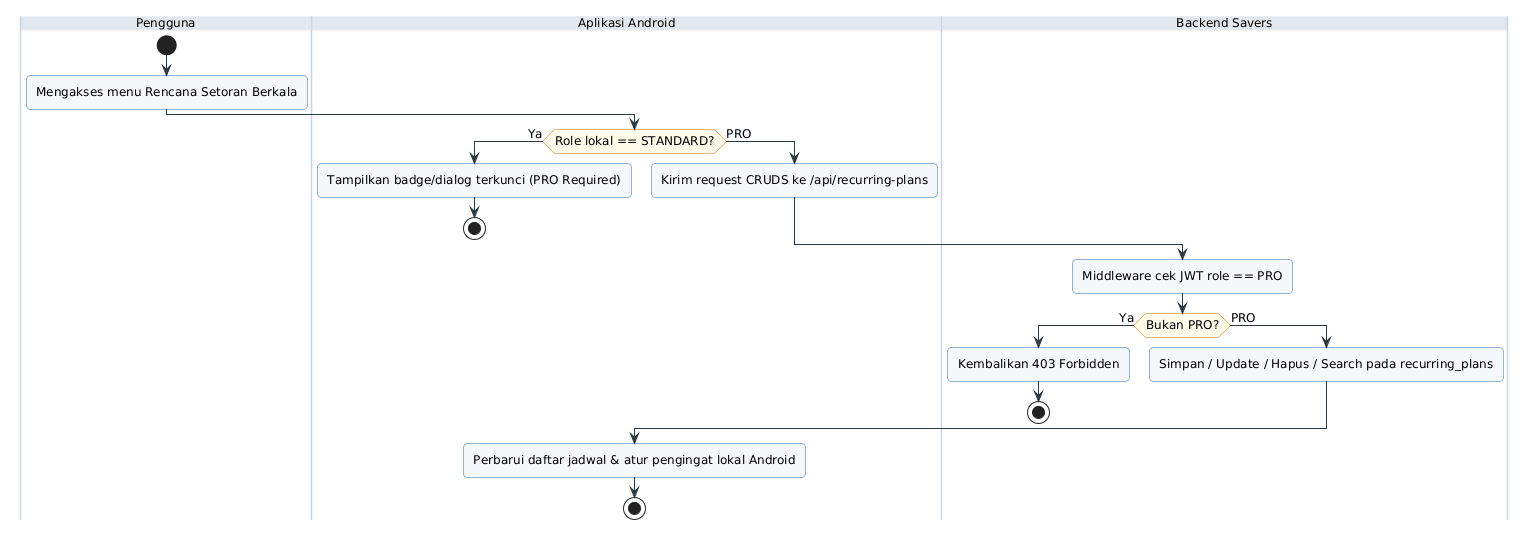

The diagram above was rendered by PlantUML. Its source (embedded in the PNG):
@startuml

skinparam backgroundColor #FFFFFF
skinparam defaultFontName SansSerif
skinparam defaultFontSize 12
skinparam shadowing false
skinparam roundcorner 8
skinparam ArrowColor #2B3A42
skinparam ActivityBackgroundColor #F4F8FB
skinparam ActivityBorderColor #2B6CB0
skinparam ActivityDiamondBackgroundColor #FFFBEB
skinparam ActivityDiamondBorderColor #D97706
skinparam SwimlaneBorderColor #CBD5E1
skinparam SwimlaneTitleBackgroundColor #E2E8F0
skinparam UsecaseBackgroundColor #F4F8FB
skinparam UsecaseBorderColor #2B6CB0
skinparam ActorBorderColor #1E293B
skinparam ActorBackgroundColor #E2E8F0

|Pengguna|
start
:Mengakses menu Rencana Setoran Berkala;
|Aplikasi Android|
if (Role lokal == STANDARD?) then (Ya)
  :Tampilkan badge/dialog terkunci (PRO Required);
  stop
else (PRO)
  :Kirim request CRUDS ke /api/recurring-plans;
endif
|Backend Savers|
:Middleware cek JWT role == PRO;
if (Bukan PRO?) then (Ya)
  :Kembalikan 403 Forbidden;
  stop
else (PRO)
  :Simpan / Update / Hapus / Search pada recurring_plans;
endif
|Aplikasi Android|
:Perbarui daftar jadwal & atur pengingat lokal Android;
stop
@enduml